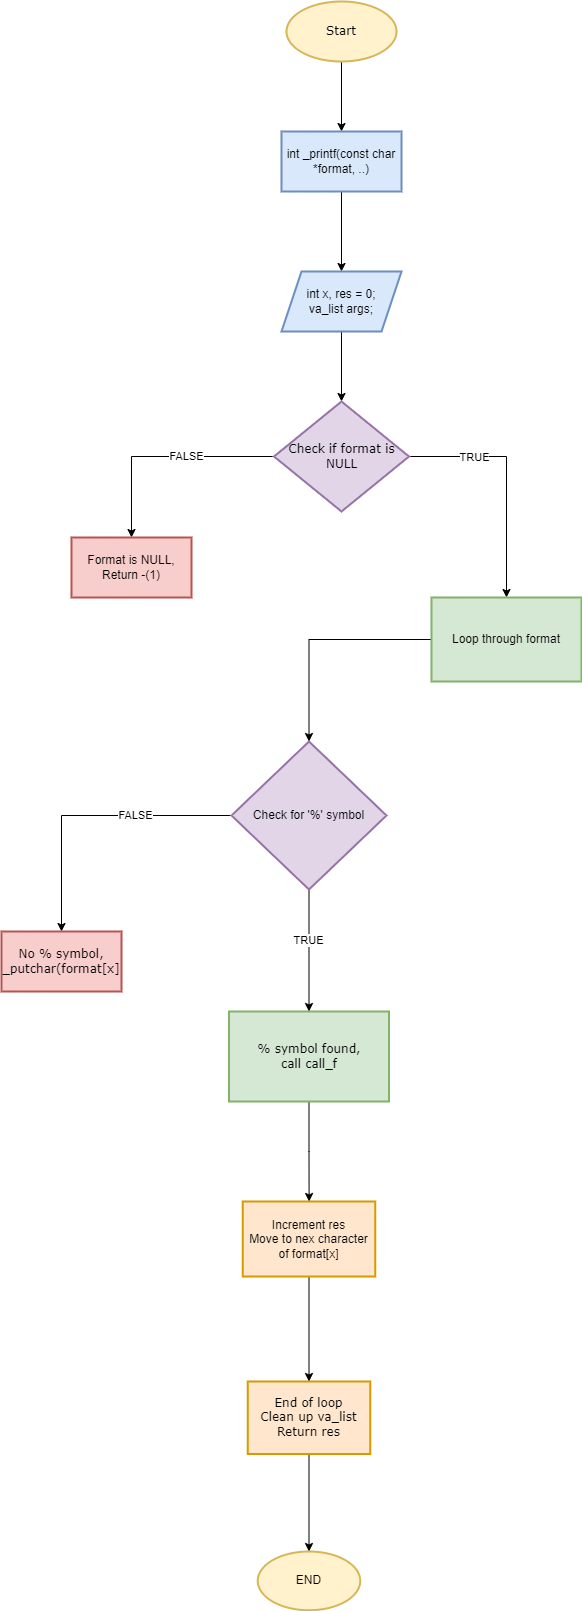

The diagram above was exported from draw.io. Its source (the exported page's mxGraphModel, read from the mxfile embedded in the PNG):
<mxGraphModel dx="795" dy="3043" grid="1" gridSize="10" guides="1" tooltips="1" connect="1" arrows="1" fold="1" page="1" pageScale="1" pageWidth="827" pageHeight="1169" math="0" shadow="0">
  <root>
    <mxCell id="0" />
    <mxCell id="1" parent="0" />
    <mxCell id="3lwMzuDvEdIEyUt_rcHF-31" value="" style="edgeStyle=orthogonalEdgeStyle;rounded=0;orthogonalLoop=1;jettySize=auto;html=1;" edge="1" parent="1" source="3lwMzuDvEdIEyUt_rcHF-22" target="3lwMzuDvEdIEyUt_rcHF-30">
      <mxGeometry relative="1" as="geometry" />
    </mxCell>
    <mxCell id="3lwMzuDvEdIEyUt_rcHF-22" value="&lt;font face=&quot;Verdana&quot;&gt;Start&lt;/font&gt;" style="strokeWidth=2;html=1;shape=mxgraph.flowchart.start_1;whiteSpace=wrap;fillColor=#fff2cc;strokeColor=#d6b656;" vertex="1" parent="1">
      <mxGeometry x="355" y="-1150" width="110" height="60" as="geometry" />
    </mxCell>
    <mxCell id="3lwMzuDvEdIEyUt_rcHF-33" value="" style="edgeStyle=orthogonalEdgeStyle;rounded=0;orthogonalLoop=1;jettySize=auto;html=1;" edge="1" parent="1" source="3lwMzuDvEdIEyUt_rcHF-30" target="3lwMzuDvEdIEyUt_rcHF-32">
      <mxGeometry relative="1" as="geometry" />
    </mxCell>
    <mxCell id="3lwMzuDvEdIEyUt_rcHF-30" value="int _printf(const char *format, ..)" style="whiteSpace=wrap;html=1;strokeWidth=2;fillColor=#dae8fc;strokeColor=#6c8ebf;" vertex="1" parent="1">
      <mxGeometry x="350" y="-1020" width="120" height="60" as="geometry" />
    </mxCell>
    <mxCell id="3lwMzuDvEdIEyUt_rcHF-37" value="" style="edgeStyle=orthogonalEdgeStyle;rounded=0;orthogonalLoop=1;jettySize=auto;html=1;" edge="1" parent="1" source="3lwMzuDvEdIEyUt_rcHF-32" target="3lwMzuDvEdIEyUt_rcHF-36">
      <mxGeometry relative="1" as="geometry" />
    </mxCell>
    <mxCell id="3lwMzuDvEdIEyUt_rcHF-32" value="int x, res = 0;&lt;br&gt;va_list args;" style="shape=parallelogram;perimeter=parallelogramPerimeter;whiteSpace=wrap;html=1;fixedSize=1;strokeWidth=2;fillColor=#dae8fc;strokeColor=#6c8ebf;" vertex="1" parent="1">
      <mxGeometry x="350" y="-880" width="120" height="60" as="geometry" />
    </mxCell>
    <mxCell id="3lwMzuDvEdIEyUt_rcHF-69" value="" style="edgeStyle=orthogonalEdgeStyle;rounded=0;orthogonalLoop=1;jettySize=auto;html=1;" edge="1" parent="1" source="3lwMzuDvEdIEyUt_rcHF-36" target="3lwMzuDvEdIEyUt_rcHF-68">
      <mxGeometry relative="1" as="geometry" />
    </mxCell>
    <mxCell id="3lwMzuDvEdIEyUt_rcHF-86" value="FALSE" style="edgeLabel;html=1;align=center;verticalAlign=middle;resizable=0;points=[];" vertex="1" connectable="0" parent="3lwMzuDvEdIEyUt_rcHF-69">
      <mxGeometry x="-0.217" y="-1" relative="1" as="geometry">
        <mxPoint as="offset" />
      </mxGeometry>
    </mxCell>
    <mxCell id="3lwMzuDvEdIEyUt_rcHF-71" value="" style="edgeStyle=orthogonalEdgeStyle;rounded=0;orthogonalLoop=1;jettySize=auto;html=1;" edge="1" parent="1" source="3lwMzuDvEdIEyUt_rcHF-36" target="3lwMzuDvEdIEyUt_rcHF-70">
      <mxGeometry relative="1" as="geometry" />
    </mxCell>
    <mxCell id="3lwMzuDvEdIEyUt_rcHF-87" value="TRUE" style="edgeLabel;html=1;align=center;verticalAlign=middle;resizable=0;points=[];" vertex="1" connectable="0" parent="3lwMzuDvEdIEyUt_rcHF-71">
      <mxGeometry x="-0.4549" relative="1" as="geometry">
        <mxPoint as="offset" />
      </mxGeometry>
    </mxCell>
    <mxCell id="3lwMzuDvEdIEyUt_rcHF-36" value="&lt;font face=&quot;Verdana&quot;&gt;Check if format is NULL&lt;/font&gt;" style="rhombus;whiteSpace=wrap;html=1;strokeWidth=2;fillColor=#e1d5e7;strokeColor=#9673a6;" vertex="1" parent="1">
      <mxGeometry x="342.5" y="-750" width="135" height="110" as="geometry" />
    </mxCell>
    <mxCell id="3lwMzuDvEdIEyUt_rcHF-68" value="Format is NULL,&lt;br&gt;Return -(1)" style="whiteSpace=wrap;html=1;strokeWidth=2;fillColor=#f8cecc;strokeColor=#b85450;" vertex="1" parent="1">
      <mxGeometry x="140" y="-614" width="120" height="60" as="geometry" />
    </mxCell>
    <mxCell id="3lwMzuDvEdIEyUt_rcHF-73" value="" style="edgeStyle=orthogonalEdgeStyle;rounded=0;orthogonalLoop=1;jettySize=auto;html=1;" edge="1" parent="1" source="3lwMzuDvEdIEyUt_rcHF-70" target="3lwMzuDvEdIEyUt_rcHF-72">
      <mxGeometry relative="1" as="geometry" />
    </mxCell>
    <mxCell id="3lwMzuDvEdIEyUt_rcHF-70" value="Loop through format" style="whiteSpace=wrap;html=1;strokeWidth=2;fillColor=#d5e8d4;strokeColor=#82b366;" vertex="1" parent="1">
      <mxGeometry x="500" y="-554" width="150" height="84" as="geometry" />
    </mxCell>
    <mxCell id="3lwMzuDvEdIEyUt_rcHF-75" value="" style="edgeStyle=orthogonalEdgeStyle;rounded=0;orthogonalLoop=1;jettySize=auto;html=1;" edge="1" parent="1" source="3lwMzuDvEdIEyUt_rcHF-72" target="3lwMzuDvEdIEyUt_rcHF-74">
      <mxGeometry relative="1" as="geometry" />
    </mxCell>
    <mxCell id="3lwMzuDvEdIEyUt_rcHF-88" value="FALSE" style="edgeLabel;html=1;align=center;verticalAlign=middle;resizable=0;points=[];" vertex="1" connectable="0" parent="3lwMzuDvEdIEyUt_rcHF-75">
      <mxGeometry x="-0.3182" y="-1" relative="1" as="geometry">
        <mxPoint as="offset" />
      </mxGeometry>
    </mxCell>
    <mxCell id="3lwMzuDvEdIEyUt_rcHF-77" value="" style="edgeStyle=orthogonalEdgeStyle;rounded=0;orthogonalLoop=1;jettySize=auto;html=1;" edge="1" parent="1" source="3lwMzuDvEdIEyUt_rcHF-72" target="3lwMzuDvEdIEyUt_rcHF-76">
      <mxGeometry relative="1" as="geometry" />
    </mxCell>
    <mxCell id="3lwMzuDvEdIEyUt_rcHF-89" value="TRUE" style="edgeLabel;html=1;align=center;verticalAlign=middle;resizable=0;points=[];" vertex="1" connectable="0" parent="3lwMzuDvEdIEyUt_rcHF-77">
      <mxGeometry x="-0.1831" y="-1" relative="1" as="geometry">
        <mxPoint as="offset" />
      </mxGeometry>
    </mxCell>
    <mxCell id="3lwMzuDvEdIEyUt_rcHF-72" value="Check for '%' symbol" style="rhombus;whiteSpace=wrap;html=1;strokeWidth=2;fillColor=#e1d5e7;strokeColor=#9673a6;" vertex="1" parent="1">
      <mxGeometry x="300" y="-410" width="155" height="148" as="geometry" />
    </mxCell>
    <mxCell id="3lwMzuDvEdIEyUt_rcHF-74" value="&lt;font face=&quot;Verdana&quot;&gt;No % symbol,&lt;br&gt;_putchar(format[x]&lt;/font&gt;" style="whiteSpace=wrap;html=1;strokeWidth=2;fillColor=#f8cecc;strokeColor=#b85450;" vertex="1" parent="1">
      <mxGeometry x="70" y="-220" width="120" height="60" as="geometry" />
    </mxCell>
    <mxCell id="3lwMzuDvEdIEyUt_rcHF-79" value="" style="edgeStyle=orthogonalEdgeStyle;rounded=0;orthogonalLoop=1;jettySize=auto;html=1;" edge="1" parent="1" source="3lwMzuDvEdIEyUt_rcHF-76" target="3lwMzuDvEdIEyUt_rcHF-78">
      <mxGeometry relative="1" as="geometry" />
    </mxCell>
    <mxCell id="3lwMzuDvEdIEyUt_rcHF-76" value="&lt;font face=&quot;Verdana&quot;&gt;% symbol found,&lt;br&gt;call call_f&lt;/font&gt;" style="whiteSpace=wrap;html=1;strokeWidth=2;fillColor=#d5e8d4;strokeColor=#82b366;" vertex="1" parent="1">
      <mxGeometry x="297.5" y="-140" width="160" height="90" as="geometry" />
    </mxCell>
    <mxCell id="3lwMzuDvEdIEyUt_rcHF-81" value="" style="edgeStyle=orthogonalEdgeStyle;rounded=0;orthogonalLoop=1;jettySize=auto;html=1;" edge="1" parent="1" source="3lwMzuDvEdIEyUt_rcHF-78" target="3lwMzuDvEdIEyUt_rcHF-80">
      <mxGeometry relative="1" as="geometry" />
    </mxCell>
    <mxCell id="3lwMzuDvEdIEyUt_rcHF-78" value="Increment res&lt;br&gt;Move to nex character of format[x]" style="whiteSpace=wrap;html=1;strokeWidth=2;fillColor=#ffe6cc;strokeColor=#d79b00;" vertex="1" parent="1">
      <mxGeometry x="311.25" y="50" width="132.5" height="75" as="geometry" />
    </mxCell>
    <mxCell id="3lwMzuDvEdIEyUt_rcHF-84" value="" style="edgeStyle=orthogonalEdgeStyle;rounded=0;orthogonalLoop=1;jettySize=auto;html=1;" edge="1" parent="1" source="3lwMzuDvEdIEyUt_rcHF-80" target="3lwMzuDvEdIEyUt_rcHF-83">
      <mxGeometry relative="1" as="geometry" />
    </mxCell>
    <mxCell id="3lwMzuDvEdIEyUt_rcHF-80" value="&lt;font face=&quot;Verdana&quot;&gt;End of loop&lt;br&gt;Clean up va_list&lt;br&gt;Return res&lt;/font&gt;" style="whiteSpace=wrap;html=1;strokeWidth=2;fillColor=#ffe6cc;strokeColor=#d79b00;" vertex="1" parent="1">
      <mxGeometry x="316.25" y="230" width="122.5" height="72.5" as="geometry" />
    </mxCell>
    <mxCell id="3lwMzuDvEdIEyUt_rcHF-83" value="END" style="ellipse;whiteSpace=wrap;html=1;strokeWidth=2;fillColor=#fff2cc;strokeColor=#d6b656;" vertex="1" parent="1">
      <mxGeometry x="326.25" y="400" width="102.5" height="58.75" as="geometry" />
    </mxCell>
  </root>
</mxGraphModel>